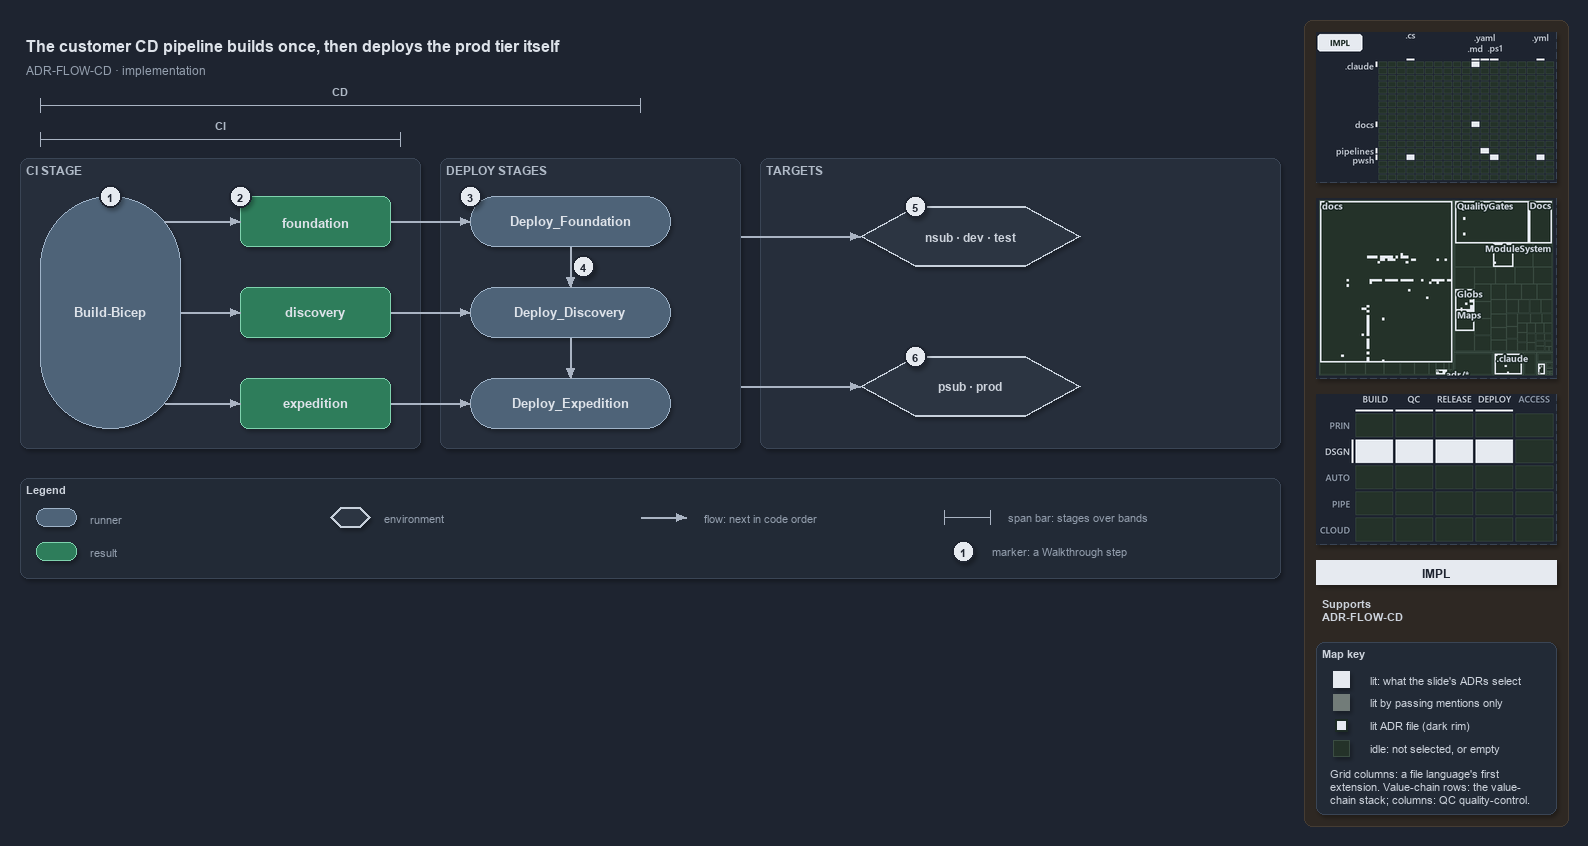

The diagram above was exported from draw.io. Its source (the exported page's mxGraphModel, read from the mxfile embedded in the PNG):
<mxGraphModel dx="1024" dy="768" grid="0" gridSize="10" guides="1" tooltips="1" connect="1" arrows="1" fold="1" page="1" pageScale="1" pageWidth="1572" pageHeight="600" background="#1E2430" math="0" shadow="1">
  <root>
    <mxCell id="0" />
    <mxCell id="1" parent="0" />
    <mxCell id="sidebar-bg" value="" style="rounded=1;arcSize=2;html=1;fillColor=#2E2823;strokeColor=#453C33;shadow=0;" vertex="1" parent="1">
      <mxGeometry x="1304" y="4" width="264" height="806" as="geometry" />
    </mxCell>
    <mxCell id="title" value="The customer CD pipeline builds once, then deploys the prod tier itself" style="text;html=1;align=left;verticalAlign=middle;fontSize=16;fontStyle=1;fontColor=#DDE2E9;" vertex="1" parent="1">
      <mxGeometry x="20" y="14" width="1260" height="30" as="geometry" />
    </mxCell>
    <mxCell id="subtitle" value="ADR-FLOW-CD &amp;#183; implementation" style="text;html=1;align=left;verticalAlign=middle;fontSize=12;fontColor=#949FAE;" vertex="1" parent="1">
      <mxGeometry x="20" y="44" width="1240" height="20" as="geometry" />
    </mxCell>
    <mxCell id="span-cd-label" value="CD" style="text;html=1;align=center;verticalAlign=middle;fontSize=11;fontStyle=1;fontColor=#B0BAC7;labelBackgroundColor=#262E3B;" vertex="1" parent="1">
      <mxGeometry x="300" y="66" width="80" height="16" as="geometry" />
    </mxCell>
    <mxCell id="span-cd" value="" style="shape=crossbar;whiteSpace=wrap;html=1;rounded=1;fillColor=none;strokeColor=#AAB4C3;strokeWidth=1.5;" vertex="1" parent="1">
      <mxGeometry x="40" y="82" width="600" height="14" as="geometry" />
    </mxCell>
    <mxCell id="span-ci-label" value="CI" style="text;html=1;align=center;verticalAlign=middle;fontSize=11;fontStyle=1;fontColor=#B0BAC7;labelBackgroundColor=#262E3B;" vertex="1" parent="1">
      <mxGeometry x="180" y="100" width="80" height="16" as="geometry" />
    </mxCell>
    <mxCell id="span-ci" value="" style="shape=crossbar;whiteSpace=wrap;html=1;rounded=1;fillColor=none;strokeColor=#AAB4C3;strokeWidth=1.5;" vertex="1" parent="1">
      <mxGeometry x="40" y="116" width="360" height="14" as="geometry" />
    </mxCell>
    <mxCell id="band-ci" value="CI STAGE" style="rounded=1;html=1;arcSize=3;fillColor=#262E3B;strokeColor=#3A4555;verticalAlign=top;align=left;spacingLeft=8;fontStyle=1;fontSize=12;fontColor=#B0BAC7;" vertex="1" parent="1">
      <mxGeometry x="20" y="142" width="400" height="290" as="geometry" />
    </mxCell>
    <mxCell id="band-deploy" value="DEPLOY STAGES" style="rounded=1;html=1;arcSize=3;fillColor=#262E3B;strokeColor=#3A4555;verticalAlign=top;align=left;spacingLeft=8;fontStyle=1;fontSize=12;fontColor=#B0BAC7;" vertex="1" parent="1">
      <mxGeometry x="440" y="142" width="300" height="290" as="geometry" />
    </mxCell>
    <mxCell id="band-targets" value="TARGETS" style="rounded=1;html=1;arcSize=3;fillColor=#262E3B;strokeColor=#3A4555;verticalAlign=top;align=left;spacingLeft=8;fontStyle=1;fontSize=12;fontColor=#B0BAC7;" vertex="1" parent="1">
      <mxGeometry x="760" y="142" width="520" height="290" as="geometry" />
    </mxCell>
    <mxCell id="ci-stage" value="&lt;b&gt;Build-Bicep&lt;/b&gt;" style="rounded=1;arcSize=50;whiteSpace=wrap;html=1;fillColor=#4E6378;strokeColor=#9FB3C8;fontSize=13;fontColor=#DDE2E9;" vertex="1" parent="1">
      <mxGeometry x="40" y="180" width="140" height="232" as="geometry" />
    </mxCell>
    <mxCell id="artifact-foundation" value="&lt;b&gt;foundation&lt;/b&gt;" style="rounded=1;whiteSpace=wrap;html=1;arcSize=20;fillColor=#2E7D5B;strokeColor=#7FD3AE;fontColor=#DDE2E9;fontSize=13;" vertex="1" parent="1">
      <mxGeometry x="240" y="180" width="150" height="50" as="geometry" />
    </mxCell>
    <mxCell id="artifact-discovery" value="&lt;b&gt;discovery&lt;/b&gt;" style="rounded=1;whiteSpace=wrap;html=1;arcSize=20;fillColor=#2E7D5B;strokeColor=#7FD3AE;fontColor=#DDE2E9;fontSize=13;" vertex="1" parent="1">
      <mxGeometry x="240" y="271" width="150" height="50" as="geometry" />
    </mxCell>
    <mxCell id="artifact-expedition" value="&lt;b&gt;expedition&lt;/b&gt;" style="rounded=1;whiteSpace=wrap;html=1;arcSize=20;fillColor=#2E7D5B;strokeColor=#7FD3AE;fontColor=#DDE2E9;fontSize=13;" vertex="1" parent="1">
      <mxGeometry x="240" y="362" width="150" height="50" as="geometry" />
    </mxCell>
    <mxCell id="deploy-foundation" value="&lt;b&gt;Deploy_Foundation&lt;/b&gt;" style="rounded=1;arcSize=50;whiteSpace=wrap;html=1;fillColor=#4E6378;strokeColor=#9FB3C8;fontSize=13;fontColor=#DDE2E9;" vertex="1" parent="1">
      <mxGeometry x="470" y="180" width="200" height="50" as="geometry" />
    </mxCell>
    <mxCell id="deploy-discovery" value="&lt;b&gt;Deploy_Discovery&lt;/b&gt;" style="rounded=1;arcSize=50;whiteSpace=wrap;html=1;fillColor=#4E6378;strokeColor=#9FB3C8;fontSize=13;fontColor=#DDE2E9;" vertex="1" parent="1">
      <mxGeometry x="470" y="271" width="200" height="50" as="geometry" />
    </mxCell>
    <mxCell id="deploy-expedition" value="&lt;b&gt;Deploy_Expedition&lt;/b&gt;" style="rounded=1;arcSize=50;whiteSpace=wrap;html=1;fillColor=#4E6378;strokeColor=#9FB3C8;fontSize=13;fontColor=#DDE2E9;" vertex="1" parent="1">
      <mxGeometry x="470" y="362" width="200" height="50" as="geometry" />
    </mxCell>
    <mxCell id="env-nonprod" value="&lt;b&gt;nsub &amp;#183; dev &amp;#183; test&lt;/b&gt;" style="shape=hexagon;perimeter=hexagonPerimeter2;whiteSpace=wrap;html=1;fillColor=#2C3542;strokeColor=#C7D0DB;strokeWidth=2;fontColor=#CDD3DC;fontSize=12;" vertex="1" parent="1">
      <mxGeometry x="860" y="190" width="220" height="60" as="geometry" />
    </mxCell>
    <mxCell id="env-prod" value="&lt;b&gt;psub &amp;#183; prod&lt;/b&gt;" style="shape=hexagon;perimeter=hexagonPerimeter2;whiteSpace=wrap;html=1;fillColor=#2C3542;strokeColor=#C7D0DB;strokeWidth=2;fontColor=#CDD3DC;fontSize=12;" vertex="1" parent="1">
      <mxGeometry x="860" y="340" width="220" height="60" as="geometry" />
    </mxCell>
    <mxCell id="p-edge-build-foundation-a" value="" style="text;html=1;strokeColor=none;fillColor=none;" vertex="1" parent="1">
      <mxGeometry x="164" y="205" width="1" height="1" as="geometry" />
    </mxCell>
    <mxCell id="p-edge-build-foundation-b" value="" style="text;html=1;strokeColor=none;fillColor=none;" vertex="1" parent="1">
      <mxGeometry x="240" y="205" width="1" height="1" as="geometry" />
    </mxCell>
    <mxCell id="edge-build-foundation" value="" style="edgeStyle=orthogonalEdgeStyle;rounded=1;html=1;fontSize=10;endArrow=block;strokeColor=#AAB4C3;fontColor=#CDD3DC;shadow=0;" edge="1" parent="1" source="p-edge-build-foundation-a" target="p-edge-build-foundation-b">
      <mxGeometry relative="1" as="geometry" />
    </mxCell>
    <mxCell id="p-edge-build-discovery-a" value="" style="text;html=1;strokeColor=none;fillColor=none;" vertex="1" parent="1">
      <mxGeometry x="180" y="296" width="1" height="1" as="geometry" />
    </mxCell>
    <mxCell id="p-edge-build-discovery-b" value="" style="text;html=1;strokeColor=none;fillColor=none;" vertex="1" parent="1">
      <mxGeometry x="240" y="296" width="1" height="1" as="geometry" />
    </mxCell>
    <mxCell id="edge-build-discovery" value="" style="edgeStyle=orthogonalEdgeStyle;rounded=1;html=1;fontSize=10;endArrow=block;strokeColor=#AAB4C3;fontColor=#CDD3DC;shadow=0;" edge="1" parent="1" source="p-edge-build-discovery-a" target="p-edge-build-discovery-b">
      <mxGeometry relative="1" as="geometry" />
    </mxCell>
    <mxCell id="p-edge-build-expedition-a" value="" style="text;html=1;strokeColor=none;fillColor=none;" vertex="1" parent="1">
      <mxGeometry x="164" y="387" width="1" height="1" as="geometry" />
    </mxCell>
    <mxCell id="p-edge-build-expedition-b" value="" style="text;html=1;strokeColor=none;fillColor=none;" vertex="1" parent="1">
      <mxGeometry x="240" y="387" width="1" height="1" as="geometry" />
    </mxCell>
    <mxCell id="edge-build-expedition" value="" style="edgeStyle=orthogonalEdgeStyle;rounded=1;html=1;fontSize=10;endArrow=block;strokeColor=#AAB4C3;fontColor=#CDD3DC;shadow=0;" edge="1" parent="1" source="p-edge-build-expedition-a" target="p-edge-build-expedition-b">
      <mxGeometry relative="1" as="geometry" />
    </mxCell>
    <mxCell id="p-edge-download-foundation-a" value="" style="text;html=1;strokeColor=none;fillColor=none;" vertex="1" parent="1">
      <mxGeometry x="390" y="205" width="1" height="1" as="geometry" />
    </mxCell>
    <mxCell id="p-edge-download-foundation-b" value="" style="text;html=1;strokeColor=none;fillColor=none;" vertex="1" parent="1">
      <mxGeometry x="470" y="205" width="1" height="1" as="geometry" />
    </mxCell>
    <mxCell id="edge-download-foundation" value="" style="edgeStyle=orthogonalEdgeStyle;rounded=1;html=1;fontSize=10;endArrow=block;strokeColor=#AAB4C3;fontColor=#CDD3DC;shadow=0;" edge="1" parent="1" source="p-edge-download-foundation-a" target="p-edge-download-foundation-b">
      <mxGeometry relative="1" as="geometry" />
    </mxCell>
    <mxCell id="p-edge-download-discovery-a" value="" style="text;html=1;strokeColor=none;fillColor=none;" vertex="1" parent="1">
      <mxGeometry x="390" y="296" width="1" height="1" as="geometry" />
    </mxCell>
    <mxCell id="p-edge-download-discovery-b" value="" style="text;html=1;strokeColor=none;fillColor=none;" vertex="1" parent="1">
      <mxGeometry x="470" y="296" width="1" height="1" as="geometry" />
    </mxCell>
    <mxCell id="edge-download-discovery" value="" style="edgeStyle=orthogonalEdgeStyle;rounded=1;html=1;fontSize=10;endArrow=block;strokeColor=#AAB4C3;fontColor=#CDD3DC;shadow=0;" edge="1" parent="1" source="p-edge-download-discovery-a" target="p-edge-download-discovery-b">
      <mxGeometry relative="1" as="geometry" />
    </mxCell>
    <mxCell id="p-edge-download-expedition-a" value="" style="text;html=1;strokeColor=none;fillColor=none;" vertex="1" parent="1">
      <mxGeometry x="390" y="387" width="1" height="1" as="geometry" />
    </mxCell>
    <mxCell id="p-edge-download-expedition-b" value="" style="text;html=1;strokeColor=none;fillColor=none;" vertex="1" parent="1">
      <mxGeometry x="470" y="387" width="1" height="1" as="geometry" />
    </mxCell>
    <mxCell id="edge-download-expedition" value="" style="edgeStyle=orthogonalEdgeStyle;rounded=1;html=1;fontSize=10;endArrow=block;strokeColor=#AAB4C3;fontColor=#CDD3DC;shadow=0;" edge="1" parent="1" source="p-edge-download-expedition-a" target="p-edge-download-expedition-b">
      <mxGeometry relative="1" as="geometry" />
    </mxCell>
    <mxCell id="p-edge-dependson-1-a" value="" style="text;html=1;strokeColor=none;fillColor=none;" vertex="1" parent="1">
      <mxGeometry x="570" y="230" width="1" height="1" as="geometry" />
    </mxCell>
    <mxCell id="p-edge-dependson-1-b" value="" style="text;html=1;strokeColor=none;fillColor=none;" vertex="1" parent="1">
      <mxGeometry x="570" y="271" width="1" height="1" as="geometry" />
    </mxCell>
    <mxCell id="edge-dependson-1" value="" style="edgeStyle=orthogonalEdgeStyle;rounded=1;html=1;fontSize=10;endArrow=block;strokeColor=#AAB4C3;fontColor=#CDD3DC;shadow=0;" edge="1" parent="1" source="p-edge-dependson-1-a" target="p-edge-dependson-1-b">
      <mxGeometry relative="1" as="geometry" />
    </mxCell>
    <mxCell id="p-edge-dependson-2-a" value="" style="text;html=1;strokeColor=none;fillColor=none;" vertex="1" parent="1">
      <mxGeometry x="570" y="321" width="1" height="1" as="geometry" />
    </mxCell>
    <mxCell id="p-edge-dependson-2-b" value="" style="text;html=1;strokeColor=none;fillColor=none;" vertex="1" parent="1">
      <mxGeometry x="570" y="362" width="1" height="1" as="geometry" />
    </mxCell>
    <mxCell id="edge-dependson-2" value="" style="edgeStyle=orthogonalEdgeStyle;rounded=1;html=1;fontSize=10;endArrow=block;strokeColor=#AAB4C3;fontColor=#CDD3DC;shadow=0;" edge="1" parent="1" source="p-edge-dependson-2-a" target="p-edge-dependson-2-b">
      <mxGeometry relative="1" as="geometry" />
    </mxCell>
    <mxCell id="p-edge-deploy-nonprod-a" value="" style="text;html=1;strokeColor=none;fillColor=none;" vertex="1" parent="1">
      <mxGeometry x="740" y="220" width="1" height="1" as="geometry" />
    </mxCell>
    <mxCell id="p-edge-deploy-nonprod-b" value="" style="text;html=1;strokeColor=none;fillColor=none;" vertex="1" parent="1">
      <mxGeometry x="860" y="220" width="1" height="1" as="geometry" />
    </mxCell>
    <mxCell id="edge-deploy-nonprod" value="" style="edgeStyle=orthogonalEdgeStyle;rounded=1;html=1;fontSize=10;endArrow=block;strokeColor=#AAB4C3;fontColor=#CDD3DC;shadow=0;" edge="1" parent="1" source="p-edge-deploy-nonprod-a" target="p-edge-deploy-nonprod-b">
      <mxGeometry relative="1" as="geometry" />
    </mxCell>
    <mxCell id="p-edge-deploy-prod-a" value="" style="text;html=1;strokeColor=none;fillColor=none;" vertex="1" parent="1">
      <mxGeometry x="740" y="370" width="1" height="1" as="geometry" />
    </mxCell>
    <mxCell id="p-edge-deploy-prod-b" value="" style="text;html=1;strokeColor=none;fillColor=none;" vertex="1" parent="1">
      <mxGeometry x="860" y="370" width="1" height="1" as="geometry" />
    </mxCell>
    <mxCell id="edge-deploy-prod" value="" style="edgeStyle=orthogonalEdgeStyle;rounded=1;html=1;fontSize=10;endArrow=block;strokeColor=#AAB4C3;fontColor=#CDD3DC;shadow=0;" edge="1" parent="1" source="p-edge-deploy-prod-a" target="p-edge-deploy-prod-b">
      <mxGeometry relative="1" as="geometry" />
    </mxCell>
    <mxCell id="mark-1" value="1" style="ellipse;html=1;fillColor=#E6EAF0;strokeColor=#1E2430;strokeWidth=2;fontColor=#1E2430;fontStyle=1;fontSize=11;" vertex="1" parent="1">
      <mxGeometry x="99" y="169" width="22" height="22" as="geometry" />
    </mxCell>
    <mxCell id="mark-2" value="2" style="ellipse;html=1;fillColor=#E6EAF0;strokeColor=#1E2430;strokeWidth=2;fontColor=#1E2430;fontStyle=1;fontSize=11;" vertex="1" parent="1">
      <mxGeometry x="229" y="169" width="22" height="22" as="geometry" />
    </mxCell>
    <mxCell id="mark-3" value="3" style="ellipse;html=1;fillColor=#E6EAF0;strokeColor=#1E2430;strokeWidth=2;fontColor=#1E2430;fontStyle=1;fontSize=11;" vertex="1" parent="1">
      <mxGeometry x="459" y="169" width="22" height="22" as="geometry" />
    </mxCell>
    <mxCell id="mark-4" value="4" style="ellipse;html=1;fillColor=#E6EAF0;strokeColor=#1E2430;strokeWidth=2;fontColor=#1E2430;fontStyle=1;fontSize=11;" vertex="1" parent="1">
      <mxGeometry x="572" y="239" width="22" height="22" as="geometry" />
    </mxCell>
    <mxCell id="mark-5" value="5" style="ellipse;html=1;fillColor=#E6EAF0;strokeColor=#1E2430;strokeWidth=2;fontColor=#1E2430;fontStyle=1;fontSize=11;" vertex="1" parent="1">
      <mxGeometry x="904" y="179" width="22" height="22" as="geometry" />
    </mxCell>
    <mxCell id="mark-6" value="6" style="ellipse;html=1;fillColor=#E6EAF0;strokeColor=#1E2430;strokeWidth=2;fontColor=#1E2430;fontStyle=1;fontSize=11;" vertex="1" parent="1">
      <mxGeometry x="904" y="329" width="22" height="22" as="geometry" />
    </mxCell>
    <mxCell id="legend" value="&lt;b&gt;Legend&lt;/b&gt;" style="rounded=1;whiteSpace=wrap;html=1;arcSize=6;fillColor=#222A36;strokeColor=#3A4555;align=left;verticalAlign=top;spacing=8;fontSize=11;fontColor=#CDD3DC;" vertex="1" parent="1">
      <mxGeometry x="20" y="462" width="1260" height="100" as="geometry" />
    </mxCell>
    <mxCell id="legend-0" value="" style="rounded=1;arcSize=50;whiteSpace=wrap;html=1;fillColor=#4E6378;strokeColor=#9FB3C8;fontColor=#DDE2E9;" vertex="1" parent="1">
      <mxGeometry x="36" y="492" width="40" height="18" as="geometry" />
    </mxCell>
    <mxCell id="legend-0-text" value="runner" style="text;html=1;align=left;verticalAlign=middle;fontSize=11;fontColor=#949FAE;" vertex="1" parent="1">
      <mxGeometry x="84" y="491" width="270" height="20" as="geometry" />
    </mxCell>
    <mxCell id="legend-1" value="" style="rounded=1;whiteSpace=wrap;html=1;arcSize=20;fillColor=#2E7D5B;strokeColor=#7FD3AE;" vertex="1" parent="1">
      <mxGeometry x="36" y="526" width="40" height="18" as="geometry" />
    </mxCell>
    <mxCell id="legend-1-text" value="result" style="text;html=1;align=left;verticalAlign=middle;fontSize=11;fontColor=#949FAE;" vertex="1" parent="1">
      <mxGeometry x="84" y="525" width="270" height="20" as="geometry" />
    </mxCell>
    <mxCell id="legend-2" value="" style="shape=hexagon;perimeter=hexagonPerimeter2;whiteSpace=wrap;html=1;fillColor=#2C3542;strokeColor=#C7D0DB;strokeWidth=2;fontColor=#CDD3DC;" vertex="1" parent="1">
      <mxGeometry x="330" y="491" width="40" height="20" as="geometry" />
    </mxCell>
    <mxCell id="legend-2-text" value="environment" style="text;html=1;align=left;verticalAlign=middle;fontSize=11;fontColor=#949FAE;" vertex="1" parent="1">
      <mxGeometry x="378" y="491" width="270" height="20" as="geometry" />
    </mxCell>
    <mxCell id="p-legend-3-a" value="" style="text;html=1;strokeColor=none;fillColor=none;" vertex="1" parent="1">
      <mxGeometry x="640" y="501" width="1" height="1" as="geometry" />
    </mxCell>
    <mxCell id="p-legend-3-b" value="" style="text;html=1;strokeColor=none;fillColor=none;" vertex="1" parent="1">
      <mxGeometry x="686" y="501" width="1" height="1" as="geometry" />
    </mxCell>
    <mxCell id="legend-3" value="" style="edgeStyle=orthogonalEdgeStyle;rounded=1;html=1;fontSize=10;endArrow=block;strokeColor=#AAB4C3;fontColor=#CDD3DC;shadow=0;" edge="1" parent="1" source="p-legend-3-a" target="p-legend-3-b">
      <mxGeometry relative="1" as="geometry" />
    </mxCell>
    <mxCell id="legend-3-text" value="flow: next in code order" style="text;html=1;align=left;verticalAlign=middle;fontSize=11;fontColor=#949FAE;" vertex="1" parent="1">
      <mxGeometry x="698" y="491" width="270" height="20" as="geometry" />
    </mxCell>
    <mxCell id="legend-4" value="" style="shape=crossbar;whiteSpace=wrap;html=1;rounded=1;fillColor=none;strokeColor=#AAB4C3;strokeWidth=1.5;" vertex="1" parent="1">
      <mxGeometry x="944" y="494" width="46" height="14" as="geometry" />
    </mxCell>
    <mxCell id="legend-4-text" value="span bar: stages over bands" style="text;html=1;align=left;verticalAlign=middle;fontSize=11;fontColor=#949FAE;" vertex="1" parent="1">
      <mxGeometry x="1002" y="491" width="320" height="20" as="geometry" />
    </mxCell>
    <mxCell id="legend-5" value="1" style="ellipse;html=1;fillColor=#E6EAF0;strokeColor=#1E2430;strokeWidth=2;fontColor=#1E2430;fontStyle=1;fontSize=11;" vertex="1" parent="1">
      <mxGeometry x="952" y="524" width="22" height="22" as="geometry" />
    </mxCell>
    <mxCell id="legend-5-text" value="marker: a Walkthrough step" style="text;html=1;align=left;verticalAlign=middle;fontSize=11;fontColor=#949FAE;" vertex="1" parent="1">
      <mxGeometry x="986" y="525" width="320" height="20" as="geometry" />
    </mxCell>
    <mxCell id="minimap-grid" value="" style="shape=image;html=1;imageAspect=0;aspect=fixed;verticalLabelPosition=bottom;strokeColor=#3A4555;dashed=1;fillColor=#222A36;image=data:image/png,(base64 omitted: 10908 chars);" vertex="1" parent="1">
      <mxGeometry x="1316" y="16" width="240" height="150" as="geometry" />
    </mxCell>
    <mxCell id="minimap-tree" value="" style="shape=image;html=1;imageAspect=0;aspect=fixed;verticalLabelPosition=bottom;strokeColor=#3A4555;dashed=1;fillColor=#222A36;image=data:image/png,(base64 omitted: 22028 chars);" vertex="1" parent="1">
      <mxGeometry x="1316" y="182" width="240" height="180" as="geometry" />
    </mxCell>
    <mxCell id="minimap-chain" value="" style="shape=image;html=1;imageAspect=0;aspect=fixed;verticalLabelPosition=bottom;strokeColor=#3A4555;dashed=1;fillColor=#222A36;image=data:image/png,(base64 omitted: 13300 chars);" vertex="1" parent="1">
      <mxGeometry x="1316" y="378" width="240" height="150" as="geometry" />
    </mxCell>
    <mxCell id="lens-badge" value="IMPL" style="rounded=0;whiteSpace=wrap;html=1;align=center;verticalAlign=middle;fontSize=12;fontStyle=1;fontColor=#1E2430;fillColor=#E6EAF0;strokeColor=none;" vertex="1" parent="1">
      <mxGeometry x="1316" y="544" width="240" height="24" as="geometry" />
    </mxCell>
    <mxCell id="supports" value="&lt;b&gt;Supports&lt;/b&gt;&lt;br&gt;ADR-FLOW-CD" style="text;html=1;whiteSpace=wrap;align=left;verticalAlign=top;fontSize=11;fontColor=#CDD3DC;" vertex="1" parent="1">
      <mxGeometry x="1316" y="576" width="240" height="38" as="geometry" />
    </mxCell>
    <mxCell id="mapkey" value="&lt;b&gt;Map key&lt;/b&gt;" style="rounded=1;arcSize=6;whiteSpace=wrap;html=1;align=left;verticalAlign=top;fontSize=11;fontColor=#CDD3DC;fillColor=#222A36;strokeColor=#3A4555;spacingLeft=8;spacingTop=2;" vertex="1" parent="1">
      <mxGeometry x="1316" y="626" width="240" height="172" as="geometry" />
    </mxCell>
    <mxCell id="mapkey-lit" value="" style="rounded=0;html=1;fillColor=#E6EAF0;strokeColor=#E6EAF0;" vertex="1" parent="1">
      <mxGeometry x="1333.0" y="655.0" width="16" height="16" as="geometry" />
    </mxCell>
    <mxCell id="mapkey-lit-text" value="lit: what the slide's ADRs select" style="text;html=1;align=left;verticalAlign=middle;fontSize=11;fontColor=#CDD3DC;" vertex="1" parent="1">
      <mxGeometry x="1364" y="653" width="184" height="20" as="geometry" />
    </mxCell>
    <mxCell id="mapkey-touched" value="" style="rounded=0;html=1;fillColor=#727C79;strokeColor=#727C79;" vertex="1" parent="1">
      <mxGeometry x="1333.0" y="678.0" width="16" height="16" as="geometry" />
    </mxCell>
    <mxCell id="mapkey-touched-text" value="lit by passing mentions only" style="text;html=1;align=left;verticalAlign=middle;fontSize=11;fontColor=#CDD3DC;" vertex="1" parent="1">
      <mxGeometry x="1364" y="676" width="184" height="20" as="geometry" />
    </mxCell>
    <mxCell id="mapkey-adr" value="" style="rounded=0;html=1;fillColor=#E6EAF0;strokeColor=#1C2A24;strokeWidth=2;" vertex="1" parent="1">
      <mxGeometry x="1335.0" y="703.0" width="12" height="12" as="geometry" />
    </mxCell>
    <mxCell id="mapkey-adr-text" value="lit ADR file (dark rim)" style="text;html=1;align=left;verticalAlign=middle;fontSize=11;fontColor=#CDD3DC;" vertex="1" parent="1">
      <mxGeometry x="1364" y="699" width="184" height="20" as="geometry" />
    </mxCell>
    <mxCell id="mapkey-idle" value="" style="rounded=0;html=1;fillColor=#243229;strokeColor=#3B4D43;" vertex="1" parent="1">
      <mxGeometry x="1333.0" y="724.0" width="16" height="16" as="geometry" />
    </mxCell>
    <mxCell id="mapkey-idle-text" value="idle: not selected, or empty" style="text;html=1;align=left;verticalAlign=middle;fontSize=11;fontColor=#CDD3DC;" vertex="1" parent="1">
      <mxGeometry x="1364" y="722" width="184" height="20" as="geometry" />
    </mxCell>
    <mxCell id="mapkey-codes" value="Grid columns: a file language's first&lt;br&gt;extension. Value-chain rows: the value-&lt;br&gt;chain stack; columns: QC quality-control." style="text;html=1;align=left;verticalAlign=top;whiteSpace=wrap;fontSize=11;fontColor=#CDD3DC;" vertex="1" parent="1">
      <mxGeometry x="1324" y="746" width="224" height="46" as="geometry" />
    </mxCell>
  </root>
</mxGraphModel>